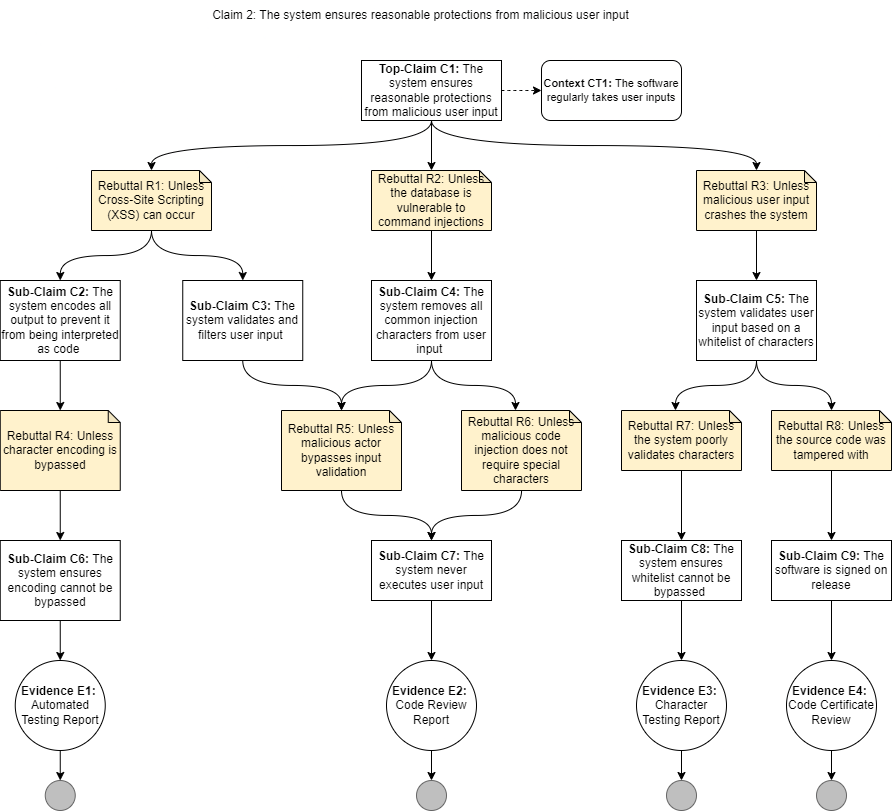

The diagram above was exported from draw.io. Its source (the exported page's mxGraphModel, read from the mxfile embedded in the PNG):
<mxGraphModel dx="1955" dy="854" grid="1" gridSize="10" guides="1" tooltips="1" connect="1" arrows="1" fold="1" page="1" pageScale="1" pageWidth="850" pageHeight="1100" math="0" shadow="0">
  <root>
    <mxCell id="0" />
    <mxCell id="1" parent="0" />
    <mxCell id="2tqyt6GawAUih1M6MdiW-1" value="Claim 2: The system ensures reasonable protections from malicious user input" style="text;html=1;strokeColor=none;fillColor=none;align=center;verticalAlign=middle;whiteSpace=wrap;rounded=0;" parent="1" vertex="1">
      <mxGeometry x="202.5" y="60" width="475" height="30" as="geometry" />
    </mxCell>
    <mxCell id="gzrWywMuShJwXTMHFFPe-21" style="edgeStyle=orthogonalEdgeStyle;curved=1;orthogonalLoop=1;jettySize=auto;html=1;exitX=0.5;exitY=1;exitDx=0;exitDy=0;entryX=0.5;entryY=0;entryDx=0;entryDy=0;entryPerimeter=0;" edge="1" parent="1" source="2tqyt6GawAUih1M6MdiW-2" target="gzrWywMuShJwXTMHFFPe-20">
      <mxGeometry relative="1" as="geometry" />
    </mxCell>
    <mxCell id="2tqyt6GawAUih1M6MdiW-2" value="&lt;b&gt;Top-Claim C1:&lt;/b&gt;&amp;nbsp;The system ensures reasonable protections from malicious user input" style="rounded=0;whiteSpace=wrap;html=1;" parent="1" vertex="1">
      <mxGeometry x="380" y="120" width="140" height="60" as="geometry" />
    </mxCell>
    <mxCell id="gJQfrmlCIir01tnQ2qw4-1" value="Rebuttal R2: Unless the database is vulnerable to command injections" style="shape=note;whiteSpace=wrap;html=1;backgroundOutline=1;darkOpacity=0.05;strokeColor=#000000;size=12;fillColor=#fff2cc;" parent="1" vertex="1">
      <mxGeometry x="390" y="230" width="120" height="60" as="geometry" />
    </mxCell>
    <mxCell id="gzrWywMuShJwXTMHFFPe-13" style="edgeStyle=orthogonalEdgeStyle;orthogonalLoop=1;jettySize=auto;html=1;exitX=0.5;exitY=1;exitDx=0;exitDy=0;entryX=0.5;entryY=0;entryDx=0;entryDy=0;entryPerimeter=0;curved=1;" edge="1" parent="1" source="gJQfrmlCIir01tnQ2qw4-2" target="gzrWywMuShJwXTMHFFPe-12">
      <mxGeometry relative="1" as="geometry" />
    </mxCell>
    <mxCell id="gJQfrmlCIir01tnQ2qw4-2" value="&lt;b&gt;Sub-Claim C4: &lt;/b&gt;The system removes all common injection characters from user input&amp;nbsp;" style="rounded=0;whiteSpace=wrap;html=1;strokeColor=#000000;" parent="1" vertex="1">
      <mxGeometry x="390" y="340" width="120" height="80" as="geometry" />
    </mxCell>
    <mxCell id="gJQfrmlCIir01tnQ2qw4-4" value="" style="endArrow=classic;html=1;rounded=0;exitX=0.5;exitY=1;exitDx=0;exitDy=0;entryX=0.5;entryY=0;entryDx=0;entryDy=0;edgeStyle=orthogonalEdgeStyle;curved=1;exitPerimeter=0;" parent="1" source="gJQfrmlCIir01tnQ2qw4-1" target="gJQfrmlCIir01tnQ2qw4-2" edge="1">
      <mxGeometry width="50" height="50" relative="1" as="geometry">
        <mxPoint x="454.9999999999998" y="310" as="sourcePoint" />
        <mxPoint x="575.0000000000002" y="350" as="targetPoint" />
      </mxGeometry>
    </mxCell>
    <mxCell id="gJQfrmlCIir01tnQ2qw4-6" value="" style="endArrow=classic;html=1;rounded=0;exitX=0.5;exitY=1;exitDx=0;exitDy=0;entryX=0.5;entryY=0;entryDx=0;entryDy=0;entryPerimeter=0;edgeStyle=orthogonalEdgeStyle;curved=1;" parent="1" source="2tqyt6GawAUih1M6MdiW-2" target="gJQfrmlCIir01tnQ2qw4-1" edge="1">
      <mxGeometry width="50" height="50" relative="1" as="geometry">
        <mxPoint x="540" y="190" as="sourcePoint" />
        <mxPoint x="295" y="260" as="targetPoint" />
      </mxGeometry>
    </mxCell>
    <mxCell id="gJQfrmlCIir01tnQ2qw4-37" value="Rebuttal R3: Unless malicious user input crashes the system" style="shape=note;whiteSpace=wrap;html=1;backgroundOutline=1;darkOpacity=0.05;strokeColor=#000000;size=12;fillColor=#fff2cc;" parent="1" vertex="1">
      <mxGeometry x="715" y="230" width="120" height="60" as="geometry" />
    </mxCell>
    <mxCell id="gJQfrmlCIir01tnQ2qw4-38" value="" style="endArrow=classic;html=1;rounded=0;exitX=0.5;exitY=1;exitDx=0;exitDy=0;entryX=0;entryY=0;entryDx=54;entryDy=0;edgeStyle=orthogonalEdgeStyle;curved=1;entryPerimeter=0;" parent="1" source="gJQfrmlCIir01tnQ2qw4-2" target="gzrWywMuShJwXTMHFFPe-7" edge="1">
      <mxGeometry width="50" height="50" relative="1" as="geometry">
        <mxPoint x="480" y="540" as="sourcePoint" />
        <mxPoint x="450" y="450" as="targetPoint" />
      </mxGeometry>
    </mxCell>
    <mxCell id="gJQfrmlCIir01tnQ2qw4-40" value="" style="endArrow=classic;html=1;rounded=0;entryX=0.5;entryY=0;entryDx=0;entryDy=0;entryPerimeter=0;edgeStyle=orthogonalEdgeStyle;curved=1;exitX=0.5;exitY=1;exitDx=0;exitDy=0;" parent="1" source="2tqyt6GawAUih1M6MdiW-2" target="gJQfrmlCIir01tnQ2qw4-37" edge="1">
      <mxGeometry width="50" height="50" relative="1" as="geometry">
        <mxPoint x="425" y="180" as="sourcePoint" />
        <mxPoint x="324.9999999999998" y="240" as="targetPoint" />
      </mxGeometry>
    </mxCell>
    <mxCell id="gJQfrmlCIir01tnQ2qw4-42" value="" style="endArrow=classic;html=1;rounded=0;entryX=0.5;entryY=0;entryDx=0;entryDy=0;edgeStyle=orthogonalEdgeStyle;curved=1;exitX=0.5;exitY=1;exitDx=0;exitDy=0;exitPerimeter=0;" parent="1" source="gJQfrmlCIir01tnQ2qw4-37" target="gzrWywMuShJwXTMHFFPe-15" edge="1">
      <mxGeometry width="50" height="50" relative="1" as="geometry">
        <mxPoint x="525.0000000000002" y="190" as="sourcePoint" />
        <mxPoint x="665" y="340" as="targetPoint" />
      </mxGeometry>
    </mxCell>
    <mxCell id="gJQfrmlCIir01tnQ2qw4-72" value="&lt;b&gt;Context CT1: &lt;/b&gt;The software regularly takes user inputs" style="rounded=1;whiteSpace=wrap;html=1;fontSize=11;" parent="1" vertex="1">
      <mxGeometry x="560" y="120" width="140" height="60" as="geometry" />
    </mxCell>
    <mxCell id="gJQfrmlCIir01tnQ2qw4-73" value="" style="endArrow=classic;html=1;rounded=0;entryX=0;entryY=0.5;entryDx=0;entryDy=0;edgeStyle=orthogonalEdgeStyle;curved=1;exitX=1;exitY=0.5;exitDx=0;exitDy=0;dashed=1;" parent="1" source="2tqyt6GawAUih1M6MdiW-2" target="gJQfrmlCIir01tnQ2qw4-72" edge="1">
      <mxGeometry width="50" height="50" relative="1" as="geometry">
        <mxPoint x="449.9999999999998" y="190" as="sourcePoint" />
        <mxPoint x="565.0000000000002" y="240" as="targetPoint" />
      </mxGeometry>
    </mxCell>
    <mxCell id="gzrWywMuShJwXTMHFFPe-4" value="&lt;b&gt;Evidence E2:&lt;/b&gt;&amp;nbsp;&lt;br&gt;Code Review Report" style="ellipse;whiteSpace=wrap;html=1;aspect=fixed;" vertex="1" parent="1">
      <mxGeometry x="405" y="720" width="90" height="90" as="geometry" />
    </mxCell>
    <mxCell id="gzrWywMuShJwXTMHFFPe-5" value="" style="ellipse;whiteSpace=wrap;html=1;aspect=fixed;strokeColor=#666666;fillColor=#BFBFBF;fontColor=#333333;" vertex="1" parent="1">
      <mxGeometry x="435" y="840" width="30" height="30" as="geometry" />
    </mxCell>
    <mxCell id="gzrWywMuShJwXTMHFFPe-6" value="" style="endArrow=classic;html=1;rounded=0;exitX=0.5;exitY=1;exitDx=0;exitDy=0;entryX=0.5;entryY=0;entryDx=0;entryDy=0;edgeStyle=orthogonalEdgeStyle;curved=1;" edge="1" parent="1" source="gzrWywMuShJwXTMHFFPe-4" target="gzrWywMuShJwXTMHFFPe-5">
      <mxGeometry width="50" height="50" relative="1" as="geometry">
        <mxPoint x="469.9999999999998" y="600" as="sourcePoint" />
        <mxPoint x="469.9999999999998" y="650" as="targetPoint" />
      </mxGeometry>
    </mxCell>
    <mxCell id="gzrWywMuShJwXTMHFFPe-10" style="edgeStyle=orthogonalEdgeStyle;orthogonalLoop=1;jettySize=auto;html=1;entryX=0.5;entryY=0;entryDx=0;entryDy=0;curved=1;" edge="1" parent="1" source="gzrWywMuShJwXTMHFFPe-7" target="gzrWywMuShJwXTMHFFPe-9">
      <mxGeometry relative="1" as="geometry" />
    </mxCell>
    <mxCell id="gzrWywMuShJwXTMHFFPe-7" value="Rebuttal R6: Unless malicious code injection does not require special characters" style="shape=note;whiteSpace=wrap;html=1;backgroundOutline=1;darkOpacity=0.05;strokeColor=#000000;size=12;fillColor=#fff2cc;" vertex="1" parent="1">
      <mxGeometry x="480" y="470" width="120" height="80" as="geometry" />
    </mxCell>
    <mxCell id="gzrWywMuShJwXTMHFFPe-11" style="edgeStyle=orthogonalEdgeStyle;rounded=0;orthogonalLoop=1;jettySize=auto;html=1;exitX=0.5;exitY=1;exitDx=0;exitDy=0;entryX=0.5;entryY=0;entryDx=0;entryDy=0;" edge="1" parent="1" source="gzrWywMuShJwXTMHFFPe-9" target="gzrWywMuShJwXTMHFFPe-4">
      <mxGeometry relative="1" as="geometry" />
    </mxCell>
    <mxCell id="gzrWywMuShJwXTMHFFPe-9" value="&lt;b&gt;Sub-Claim C7: &lt;/b&gt;The system never executes user input" style="rounded=0;whiteSpace=wrap;html=1;strokeColor=#000000;" vertex="1" parent="1">
      <mxGeometry x="390" y="600" width="120" height="60" as="geometry" />
    </mxCell>
    <mxCell id="gzrWywMuShJwXTMHFFPe-14" style="edgeStyle=orthogonalEdgeStyle;curved=1;orthogonalLoop=1;jettySize=auto;html=1;exitX=0.5;exitY=1;exitDx=0;exitDy=0;exitPerimeter=0;entryX=0.5;entryY=0;entryDx=0;entryDy=0;" edge="1" parent="1" source="gzrWywMuShJwXTMHFFPe-12" target="gzrWywMuShJwXTMHFFPe-9">
      <mxGeometry relative="1" as="geometry" />
    </mxCell>
    <mxCell id="gzrWywMuShJwXTMHFFPe-12" value="Rebuttal R5: Unless malicious actor bypasses input validation" style="shape=note;whiteSpace=wrap;html=1;backgroundOutline=1;darkOpacity=0.05;strokeColor=#000000;size=12;fillColor=#fff2cc;" vertex="1" parent="1">
      <mxGeometry x="300" y="470" width="120" height="80" as="geometry" />
    </mxCell>
    <mxCell id="gzrWywMuShJwXTMHFFPe-25" style="edgeStyle=orthogonalEdgeStyle;curved=1;orthogonalLoop=1;jettySize=auto;html=1;exitX=0.5;exitY=1;exitDx=0;exitDy=0;entryX=0.5;entryY=0;entryDx=0;entryDy=0;entryPerimeter=0;" edge="1" parent="1" source="gzrWywMuShJwXTMHFFPe-15" target="gzrWywMuShJwXTMHFFPe-23">
      <mxGeometry relative="1" as="geometry" />
    </mxCell>
    <mxCell id="gzrWywMuShJwXTMHFFPe-28" style="edgeStyle=orthogonalEdgeStyle;curved=1;orthogonalLoop=1;jettySize=auto;html=1;exitX=0.5;exitY=1;exitDx=0;exitDy=0;entryX=0;entryY=0;entryDx=54;entryDy=0;entryPerimeter=0;" edge="1" parent="1" source="gzrWywMuShJwXTMHFFPe-15" target="gzrWywMuShJwXTMHFFPe-27">
      <mxGeometry relative="1" as="geometry" />
    </mxCell>
    <mxCell id="gzrWywMuShJwXTMHFFPe-15" value="&lt;b&gt;Sub-Claim C5: &lt;/b&gt;The system validates user input based on a whitelist of characters" style="rounded=0;whiteSpace=wrap;html=1;strokeColor=#000000;" vertex="1" parent="1">
      <mxGeometry x="715" y="340" width="120" height="80" as="geometry" />
    </mxCell>
    <mxCell id="gzrWywMuShJwXTMHFFPe-16" value="&lt;b&gt;Evidence E3:&lt;/b&gt;&amp;nbsp;&lt;br&gt;Character Testing Report" style="ellipse;whiteSpace=wrap;html=1;aspect=fixed;" vertex="1" parent="1">
      <mxGeometry x="655" y="720" width="90" height="90" as="geometry" />
    </mxCell>
    <mxCell id="gzrWywMuShJwXTMHFFPe-17" value="" style="ellipse;whiteSpace=wrap;html=1;aspect=fixed;strokeColor=#666666;fillColor=#BFBFBF;fontColor=#333333;" vertex="1" parent="1">
      <mxGeometry x="685" y="840" width="30" height="30" as="geometry" />
    </mxCell>
    <mxCell id="gzrWywMuShJwXTMHFFPe-18" value="" style="endArrow=classic;html=1;rounded=0;exitX=0.5;exitY=1;exitDx=0;exitDy=0;entryX=0.5;entryY=0;entryDx=0;entryDy=0;edgeStyle=orthogonalEdgeStyle;curved=1;" edge="1" parent="1" source="gzrWywMuShJwXTMHFFPe-16" target="gzrWywMuShJwXTMHFFPe-17">
      <mxGeometry width="50" height="50" relative="1" as="geometry">
        <mxPoint x="719.9999999999998" y="600" as="sourcePoint" />
        <mxPoint x="719.9999999999998" y="650" as="targetPoint" />
      </mxGeometry>
    </mxCell>
    <mxCell id="gzrWywMuShJwXTMHFFPe-37" style="edgeStyle=orthogonalEdgeStyle;curved=1;orthogonalLoop=1;jettySize=auto;html=1;exitX=0.5;exitY=1;exitDx=0;exitDy=0;exitPerimeter=0;entryX=0.5;entryY=0;entryDx=0;entryDy=0;" edge="1" parent="1" source="gzrWywMuShJwXTMHFFPe-20" target="gzrWywMuShJwXTMHFFPe-22">
      <mxGeometry relative="1" as="geometry" />
    </mxCell>
    <mxCell id="gzrWywMuShJwXTMHFFPe-39" style="edgeStyle=orthogonalEdgeStyle;curved=1;orthogonalLoop=1;jettySize=auto;html=1;exitX=0.5;exitY=1;exitDx=0;exitDy=0;exitPerimeter=0;" edge="1" parent="1" source="gzrWywMuShJwXTMHFFPe-20" target="gzrWywMuShJwXTMHFFPe-38">
      <mxGeometry relative="1" as="geometry" />
    </mxCell>
    <mxCell id="gzrWywMuShJwXTMHFFPe-20" value="Rebuttal R1: Unless Cross-Site Scripting (XSS) can occur" style="shape=note;whiteSpace=wrap;html=1;backgroundOutline=1;darkOpacity=0.05;strokeColor=#000000;size=12;fillColor=#fff2cc;" vertex="1" parent="1">
      <mxGeometry x="110" y="230" width="120" height="60" as="geometry" />
    </mxCell>
    <mxCell id="gzrWywMuShJwXTMHFFPe-36" style="edgeStyle=orthogonalEdgeStyle;curved=1;orthogonalLoop=1;jettySize=auto;html=1;exitX=0.5;exitY=1;exitDx=0;exitDy=0;entryX=0.5;entryY=0;entryDx=0;entryDy=0;entryPerimeter=0;" edge="1" parent="1" source="gzrWywMuShJwXTMHFFPe-22" target="gzrWywMuShJwXTMHFFPe-12">
      <mxGeometry relative="1" as="geometry">
        <mxPoint x="30" y="440" as="targetPoint" />
      </mxGeometry>
    </mxCell>
    <mxCell id="gzrWywMuShJwXTMHFFPe-22" value="&lt;b&gt;Sub-Claim C3: &lt;/b&gt;The system validates and filters user input&amp;nbsp;" style="rounded=0;whiteSpace=wrap;html=1;strokeColor=#000000;" vertex="1" parent="1">
      <mxGeometry x="201.25" y="340" width="120" height="80" as="geometry" />
    </mxCell>
    <mxCell id="gzrWywMuShJwXTMHFFPe-26" style="edgeStyle=orthogonalEdgeStyle;curved=1;orthogonalLoop=1;jettySize=auto;html=1;exitX=0.5;exitY=1;exitDx=0;exitDy=0;exitPerimeter=0;entryX=0.5;entryY=0;entryDx=0;entryDy=0;" edge="1" parent="1" source="gzrWywMuShJwXTMHFFPe-23" target="gzrWywMuShJwXTMHFFPe-24">
      <mxGeometry relative="1" as="geometry" />
    </mxCell>
    <mxCell id="gzrWywMuShJwXTMHFFPe-23" value="Rebuttal R8: Unless the source code was tampered with" style="shape=note;whiteSpace=wrap;html=1;backgroundOutline=1;darkOpacity=0.05;strokeColor=#000000;size=12;fillColor=#fff2cc;" vertex="1" parent="1">
      <mxGeometry x="790" y="470" width="120" height="60" as="geometry" />
    </mxCell>
    <mxCell id="gzrWywMuShJwXTMHFFPe-35" style="edgeStyle=orthogonalEdgeStyle;curved=1;orthogonalLoop=1;jettySize=auto;html=1;exitX=0.5;exitY=1;exitDx=0;exitDy=0;entryX=0.5;entryY=0;entryDx=0;entryDy=0;" edge="1" parent="1" source="gzrWywMuShJwXTMHFFPe-24" target="gzrWywMuShJwXTMHFFPe-32">
      <mxGeometry relative="1" as="geometry" />
    </mxCell>
    <mxCell id="gzrWywMuShJwXTMHFFPe-24" value="&lt;b&gt;Sub-Claim C9: &lt;/b&gt;The software is signed on release" style="rounded=0;whiteSpace=wrap;html=1;strokeColor=#000000;" vertex="1" parent="1">
      <mxGeometry x="790" y="600" width="120" height="60" as="geometry" />
    </mxCell>
    <mxCell id="gzrWywMuShJwXTMHFFPe-31" style="edgeStyle=orthogonalEdgeStyle;curved=1;orthogonalLoop=1;jettySize=auto;html=1;exitX=0.5;exitY=1;exitDx=0;exitDy=0;exitPerimeter=0;entryX=0.5;entryY=0;entryDx=0;entryDy=0;" edge="1" parent="1" source="gzrWywMuShJwXTMHFFPe-27" target="gzrWywMuShJwXTMHFFPe-29">
      <mxGeometry relative="1" as="geometry" />
    </mxCell>
    <mxCell id="gzrWywMuShJwXTMHFFPe-27" value="Rebuttal R7: Unless the system poorly validates characters" style="shape=note;whiteSpace=wrap;html=1;backgroundOutline=1;darkOpacity=0.05;strokeColor=#000000;size=12;fillColor=#fff2cc;" vertex="1" parent="1">
      <mxGeometry x="640" y="470" width="120" height="60" as="geometry" />
    </mxCell>
    <mxCell id="gzrWywMuShJwXTMHFFPe-30" style="edgeStyle=orthogonalEdgeStyle;curved=1;orthogonalLoop=1;jettySize=auto;html=1;exitX=0.5;exitY=1;exitDx=0;exitDy=0;entryX=0.5;entryY=0;entryDx=0;entryDy=0;" edge="1" parent="1" source="gzrWywMuShJwXTMHFFPe-29" target="gzrWywMuShJwXTMHFFPe-16">
      <mxGeometry relative="1" as="geometry" />
    </mxCell>
    <mxCell id="gzrWywMuShJwXTMHFFPe-29" value="&lt;b&gt;Sub-Claim C8: &lt;/b&gt;The system ensures whitelist cannot be bypassed&amp;nbsp;" style="rounded=0;whiteSpace=wrap;html=1;strokeColor=#000000;" vertex="1" parent="1">
      <mxGeometry x="640" y="600" width="120" height="60" as="geometry" />
    </mxCell>
    <mxCell id="gzrWywMuShJwXTMHFFPe-32" value="&lt;b&gt;Evidence E4:&lt;/b&gt;&amp;nbsp;&lt;br&gt;Code Certificate Review" style="ellipse;whiteSpace=wrap;html=1;aspect=fixed;" vertex="1" parent="1">
      <mxGeometry x="805" y="720" width="90" height="90" as="geometry" />
    </mxCell>
    <mxCell id="gzrWywMuShJwXTMHFFPe-33" value="" style="ellipse;whiteSpace=wrap;html=1;aspect=fixed;strokeColor=#666666;fillColor=#BFBFBF;fontColor=#333333;" vertex="1" parent="1">
      <mxGeometry x="835" y="840" width="30" height="30" as="geometry" />
    </mxCell>
    <mxCell id="gzrWywMuShJwXTMHFFPe-34" value="" style="endArrow=classic;html=1;rounded=0;exitX=0.5;exitY=1;exitDx=0;exitDy=0;entryX=0.5;entryY=0;entryDx=0;entryDy=0;edgeStyle=orthogonalEdgeStyle;curved=1;" edge="1" parent="1" source="gzrWywMuShJwXTMHFFPe-32" target="gzrWywMuShJwXTMHFFPe-33">
      <mxGeometry width="50" height="50" relative="1" as="geometry">
        <mxPoint x="869.9999999999998" y="600" as="sourcePoint" />
        <mxPoint x="869.9999999999998" y="650" as="targetPoint" />
      </mxGeometry>
    </mxCell>
    <mxCell id="gzrWywMuShJwXTMHFFPe-41" style="edgeStyle=orthogonalEdgeStyle;curved=1;orthogonalLoop=1;jettySize=auto;html=1;exitX=0.5;exitY=1;exitDx=0;exitDy=0;entryX=0.5;entryY=0;entryDx=0;entryDy=0;entryPerimeter=0;" edge="1" parent="1" source="gzrWywMuShJwXTMHFFPe-38" target="gzrWywMuShJwXTMHFFPe-40">
      <mxGeometry relative="1" as="geometry" />
    </mxCell>
    <mxCell id="gzrWywMuShJwXTMHFFPe-38" value="&lt;b&gt;Sub-Claim C2: &lt;/b&gt;The system encodes all output to prevent it from being interpreted as code&amp;nbsp;" style="rounded=0;whiteSpace=wrap;html=1;strokeColor=#000000;" vertex="1" parent="1">
      <mxGeometry x="18.75" y="340" width="120" height="80" as="geometry" />
    </mxCell>
    <mxCell id="gzrWywMuShJwXTMHFFPe-46" style="edgeStyle=orthogonalEdgeStyle;curved=1;orthogonalLoop=1;jettySize=auto;html=1;exitX=0.5;exitY=1;exitDx=0;exitDy=0;exitPerimeter=0;entryX=0.5;entryY=0;entryDx=0;entryDy=0;" edge="1" parent="1" source="gzrWywMuShJwXTMHFFPe-40" target="gzrWywMuShJwXTMHFFPe-42">
      <mxGeometry relative="1" as="geometry" />
    </mxCell>
    <mxCell id="gzrWywMuShJwXTMHFFPe-40" value="Rebuttal R4: Unless character encoding is bypassed" style="shape=note;whiteSpace=wrap;html=1;backgroundOutline=1;darkOpacity=0.05;strokeColor=#000000;size=12;fillColor=#fff2cc;" vertex="1" parent="1">
      <mxGeometry x="18.75" y="470" width="120" height="80" as="geometry" />
    </mxCell>
    <mxCell id="gzrWywMuShJwXTMHFFPe-47" style="edgeStyle=orthogonalEdgeStyle;curved=1;orthogonalLoop=1;jettySize=auto;html=1;exitX=0.5;exitY=1;exitDx=0;exitDy=0;entryX=0.5;entryY=0;entryDx=0;entryDy=0;" edge="1" parent="1" source="gzrWywMuShJwXTMHFFPe-42" target="gzrWywMuShJwXTMHFFPe-43">
      <mxGeometry relative="1" as="geometry" />
    </mxCell>
    <mxCell id="gzrWywMuShJwXTMHFFPe-42" value="&lt;b&gt;Sub-Claim C6: &lt;/b&gt;The system ensures encoding cannot be bypassed" style="rounded=0;whiteSpace=wrap;html=1;strokeColor=#000000;" vertex="1" parent="1">
      <mxGeometry x="18.75" y="600" width="120" height="80" as="geometry" />
    </mxCell>
    <mxCell id="gzrWywMuShJwXTMHFFPe-43" value="&lt;b&gt;Evidence E1:&lt;/b&gt;&amp;nbsp;&lt;br&gt;Automated Testing Report" style="ellipse;whiteSpace=wrap;html=1;aspect=fixed;" vertex="1" parent="1">
      <mxGeometry x="33.75" y="720" width="90" height="90" as="geometry" />
    </mxCell>
    <mxCell id="gzrWywMuShJwXTMHFFPe-44" value="" style="ellipse;whiteSpace=wrap;html=1;aspect=fixed;strokeColor=#666666;fillColor=#BFBFBF;fontColor=#333333;" vertex="1" parent="1">
      <mxGeometry x="63.75" y="840" width="30" height="30" as="geometry" />
    </mxCell>
    <mxCell id="gzrWywMuShJwXTMHFFPe-45" value="" style="endArrow=classic;html=1;rounded=0;exitX=0.5;exitY=1;exitDx=0;exitDy=0;entryX=0.5;entryY=0;entryDx=0;entryDy=0;edgeStyle=orthogonalEdgeStyle;curved=1;" edge="1" parent="1" source="gzrWywMuShJwXTMHFFPe-43" target="gzrWywMuShJwXTMHFFPe-44">
      <mxGeometry width="50" height="50" relative="1" as="geometry">
        <mxPoint x="98.74999999999977" y="600" as="sourcePoint" />
        <mxPoint x="98.74999999999977" y="650" as="targetPoint" />
      </mxGeometry>
    </mxCell>
  </root>
</mxGraphModel>